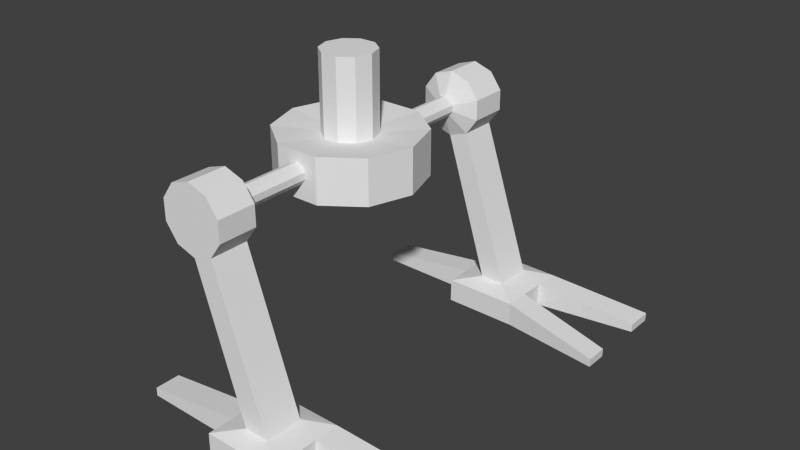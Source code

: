# Source: mechBottom2.blend  (saved by Blender 2.70.0; exported with 4.5.12 LTS)
import bpy
from mathutils import Matrix  # noqa: F401  (used for matrix-valued properties, if any)

bpy.ops.wm.read_factory_settings(use_empty=True)
scene = bpy.context.scene
scene.name = 'Scene'

# ---- collections
col_collection_1 = bpy.data.collections.new('Collection 1'); scene.collection.children.link(col_collection_1)

# ---- world
world_world = bpy.data.worlds.new('World'); scene.world = world_world
world_world.color = (0.05088, 0.05088, 0.05088)
world_world.use_sun_shadow = False
world_world.sun_shadow_jitter_overblur = 0.0
world_world.cycles.sampling_method = 'MANUAL'
world_world.cycles.sample_map_resolution = 256

# ---- meshes
me_cylinder_004 = bpy.data.meshes.new('Cylinder.004')
me_cylinder_004.from_pydata([(-1.874, -1.308e-06, -3.744), (-1.874, -1.308e-06, -1.123), (-1.703, 0.5256, -3.744), (-1.703, 0.5256, -1.123), (-1.256, 0.8505, -3.744), (-1.256, 0.8505, -1.123), (-0.7033, 0.8505, -3.744), (-0.7033, 0.8505, -1.123), (-0.2562, 0.5256, -3.744), (-0.2562, 0.5256, -1.123), (-0.08541, -3.621e-07, -3.744), (-0.08541, -3.621e-07, -1.123), (-0.2562, -0.5256, -3.744), (-0.2562, -0.5256, -1.123), (-0.7033, -0.8505, -3.744), (-0.7033, -0.8505, -1.123), (-1.256, -0.8505, -3.744), (-1.256, -0.8505, -1.123), (-1.703, -0.5256, -3.744), (-1.703, -0.5256, -1.123), (-3.391, -2.318e-06, -3.579), (-2.93, 1.417, -3.579), (-1.725, 2.293, -3.579), (-0.2346, 2.293, -3.579), (0.971, 1.417, -3.579), (1.431, 5.057e-07, -3.579), (0.971, -1.417, -3.579), (-0.2346, -2.293, -3.579), (-1.725, -2.293, -3.579), (-2.93, -1.417, -3.579), (-3.391, -2.318e-06, -5.092), (-2.93, 1.417, -5.092), (-1.725, 2.293, -5.092), (-0.2346, 2.293, -5.092), (0.971, 1.417, -5.092), (1.431, 5.057e-07, -5.092), (0.971, -1.417, -5.092), (-0.2346, -2.293, -5.092), (-1.725, -2.293, -5.092), (-2.93, -1.417, -5.092), (-0.9797, 4.612, -3.932), (-0.9797, -4.612, -3.932), (-0.7742, 4.612, -3.999), (-0.7742, -4.612, -3.999), (-0.6472, 4.612, -4.173), (-0.6472, -4.612, -4.173), (-0.6472, 4.612, -4.39), (-0.6472, -4.612, -4.39), (-0.7742, 4.612, -4.564), (-0.7742, -4.612, -4.564), (-0.9797, 4.612, -4.631), (-0.9797, -4.612, -4.631), (-1.185, 4.612, -4.564), (-1.185, -4.612, -4.564), (-1.312, 4.612, -4.39), (-1.312, -4.612, -4.39), (-1.312, 4.612, -4.173), (-1.312, -4.612, -4.173), (-1.185, 4.612, -3.999), (-1.185, -4.612, -3.999), (-0.9797, 4.94, -3.158), (-0.9797, -4.94, -3.158), (-0.3194, 4.94, -3.373), (-0.3194, -4.94, -3.373), (0.08868, 4.94, -3.934), (0.08868, -4.94, -3.934), (0.08868, 4.94, -4.629), (0.08868, -4.94, -4.629), (-0.3194, 4.94, -5.19), (-0.3194, -4.94, -5.19), (-0.9797, 4.94, -5.405), (-0.9797, -4.94, -5.405), (-1.64, 4.94, -5.19), (-1.64, -4.94, -5.19), (-2.048, 4.94, -4.629), (-2.048, -4.94, -4.629), (-2.048, 4.94, -3.934), (-2.048, -4.94, -3.934), (-1.64, 4.94, -3.373), (-1.64, -4.94, -3.373), (-0.9797, 6.233, -3.158), (-0.9797, -6.233, -3.158), (-0.3194, 6.233, -3.373), (-0.3194, -6.233, -3.373), (0.08868, 6.233, -3.934), (0.08868, -6.233, -3.934), (0.08868, 6.233, -4.629), (0.08868, -6.233, -4.629), (-0.3194, 6.233, -5.19), (-0.3194, -6.233, -5.19), (-0.9797, 6.233, -5.405), (-0.9797, -6.233, -5.405), (-1.64, 6.233, -5.19), (-1.64, -6.233, -5.19), (-2.048, 6.233, -4.629), (-2.048, -6.233, -4.629), (-2.048, 6.233, -3.934), (-2.048, -6.233, -3.934), (-1.64, 6.233, -3.373), (-1.64, -6.233, -3.373), (1.393, 4.936, -10.3), (1.393, -4.936, -10.3), (0.5523, 4.936, -10.28), (0.5523, -4.936, -10.28), (1.393, 6.228, -10.3), (1.393, -6.228, -10.3), (0.5523, 6.228, -10.28), (0.5523, -6.228, -10.28), (2.198, 4.29, -10.5), (2.198, -4.29, -10.5), (-0.2935, 4.29, -10.48), (-0.2935, -4.29, -10.48), (2.198, 6.874, -10.5), (2.198, -6.874, -10.5), (-0.2935, 6.874, -10.48), (-0.2935, -6.874, -10.48), (2.19, 4.29, -11.3), (2.19, -4.29, -11.3), (-0.3012, 4.29, -11.28), (-0.3012, -4.29, -11.28), (2.19, 6.874, -11.3), (2.19, -6.874, -11.3), (-0.3012, 6.874, -11.28), (-0.3012, -6.874, -11.28), (-0.2935, 6.012, -10.48), (-0.2935, 5.151, -10.48), (2.198, 5.151, -10.5), (2.198, 6.012, -10.5), (-0.2935, -5.151, -10.48), (-0.2935, -6.012, -10.48), (2.198, -6.012, -10.5), (2.198, -5.151, -10.5), (-0.3012, 6.012, -11.28), (-0.3012, 5.151, -11.28), (2.19, 5.151, -11.3), (2.19, 6.012, -11.3), (-0.3012, -5.151, -11.28), (-0.3012, -6.012, -11.28), (2.19, -6.012, -11.3), (2.19, -5.151, -11.3), (5.591, 3.892, -11.04), (5.591, -3.892, -11.04), (5.591, 7.523, -11.04), (5.591, -7.523, -11.04), (5.583, 3.892, -11.33), (5.583, -3.892, -11.33), (5.583, 7.523, -11.33), (5.583, -7.523, -11.33), (5.591, 4.674, -11.04), (5.591, 6.58, -11.04), (5.591, -6.58, -11.04), (5.591, -4.674, -11.04), (5.583, 4.674, -11.33), (5.583, 6.58, -11.33), (5.583, -6.58, -11.33), (5.583, -4.674, -11.33), (-3.69, 6.012, -10.95), (-3.69, 5.151, -10.95), (-3.69, -5.151, -10.95), (-3.69, -6.012, -10.95), (-3.697, 6.012, -11.24), (-3.697, 5.151, -11.24), (-3.697, -5.151, -11.24), (-3.697, -6.012, -11.24)], [], [(0, 1, 3, 2), (2, 3, 5, 4), (4, 5, 7, 6), (6, 7, 9, 8), (8, 9, 11, 10), (10, 11, 13, 12), (12, 13, 15, 14), (14, 15, 17, 16), (3, 1, 19, 17, 15, 13, 11, 9, 7, 5), (18, 19, 1, 0), (16, 17, 19, 18), (14, 16, 28, 27), (27, 28, 38, 37), (4, 6, 23, 22), (10, 12, 26, 25), (16, 18, 29, 28), (6, 8, 24, 23), (0, 2, 21, 20), (12, 14, 27, 26), (2, 4, 22, 21), (18, 0, 20, 29), (8, 10, 25, 24), (30, 31, 32, 33, 34, 35, 36, 37, 38, 39), (22, 23, 33, 32), (26, 27, 37, 36), (21, 22, 32, 31), (25, 26, 36, 35), (20, 21, 31, 30), (29, 20, 30, 39), (24, 25, 35, 34), (28, 29, 39, 38), (23, 24, 34, 33), (40, 41, 43, 42), (42, 43, 45, 44), (44, 45, 47, 46), (46, 47, 49, 48), (48, 49, 51, 50), (50, 51, 53, 52), (52, 53, 55, 54), (54, 55, 57, 56), (47, 45, 65, 67), (58, 59, 41, 40), (56, 57, 59, 58), (58, 40, 60, 78), (74, 76, 96, 94), (78, 60, 80, 98), (42, 44, 64, 62), (40, 42, 62, 60), (55, 53, 73, 75), (50, 52, 72, 70), (41, 59, 79, 61), (56, 58, 78, 76), (48, 50, 70, 68), (45, 43, 63, 65), (43, 41, 61, 63), (53, 51, 71, 73), (59, 57, 77, 79), (51, 49, 69, 71), (46, 48, 68, 66), (54, 56, 76, 74), (57, 55, 75, 77), (52, 54, 74, 72), (49, 47, 67, 69), (44, 46, 66, 64), (83, 81, 99, 97, 95, 93, 91, 89, 87, 85), (80, 82, 84, 86, 88, 90, 92, 94, 96, 98), (70, 72, 92, 90), (66, 68, 88, 86), (62, 64, 84, 82), (61, 79, 99, 81), (65, 63, 83, 85), (77, 75, 95, 97), (73, 71, 91, 93), (69, 67, 87, 89), (76, 78, 98, 96), (88, 68, 100, 104), (64, 66, 86, 84), (60, 62, 82, 80), (72, 74, 94, 92), (79, 77, 97, 99), (75, 73, 93, 95), (91, 71, 103, 107), (67, 65, 85, 87), (63, 61, 81, 83), (106, 104, 112, 114), (101, 105, 113, 130, 131, 109), (70, 90, 106, 102), (89, 91, 107, 105), (71, 69, 101, 103), (69, 89, 105, 101), (90, 88, 104, 106), (68, 70, 102, 100), (111, 109, 117, 119), (128, 111, 119, 136), (107, 103, 111, 128, 129, 115), (103, 101, 109, 111), (104, 100, 108, 126, 127, 112), (100, 102, 110, 108), (102, 106, 114, 124, 125, 110), (105, 107, 115, 113), (135, 132, 122, 120), (137, 138, 121, 123), (130, 113, 143, 150), (108, 110, 118, 116), (124, 114, 122, 132), (113, 115, 123, 121), (116, 134, 152, 144), (114, 112, 120, 122), (115, 129, 137, 123), (128, 136, 162, 158), (116, 118, 133, 134), (134, 133, 132, 135), (119, 117, 139, 136), (136, 139, 138, 137), (121, 138, 154, 147), (127, 126, 134, 135), (110, 125, 133, 118), (136, 137, 163, 162), (117, 109, 141, 145), (131, 130, 138, 139), (148, 140, 144, 152), (150, 143, 147, 154), (142, 149, 153, 146), (141, 151, 155, 145), (131, 139, 155, 151), (126, 108, 140, 148), (127, 135, 153, 149), (113, 121, 147, 143), (109, 131, 151, 141), (120, 112, 142, 146), (139, 117, 145, 155), (138, 130, 150, 154), (134, 126, 148, 152), (108, 116, 144, 140), (135, 120, 146, 153), (112, 127, 149, 142), (159, 158, 162, 163), (157, 156, 160, 161), (137, 129, 159, 163), (125, 124, 156, 157), (124, 132, 160, 156), (129, 128, 158, 159), (133, 125, 157, 161), (132, 133, 161, 160)])
_uv = me_cylinder_004.uv_layers.new(name='UVMap')
_uv.uv.foreach_set('vector', [0.0, 0.0, 1.0, 0.0, 1.0, 1.0, 0.0, 1.0, 0.0, 0.0, 1.0, 0.0, 1.0, 1.0, 0.0, 1.0, 0.0, 0.0, 1.0, 0.0, 1.0, 1.0, 0.0, 1.0, 0.0, 0.0, 1.0, 0.0, 1.0, 1.0, 0.0, 1.0, 0.0, 0.0, 1.0, 0.0, 1.0, 1.0, 0.0, 1.0, 0.0, 0.0, 1.0, 0.0, 1.0, 1.0, 0.0, 1.0, 0.0, 0.0, 1.0, 0.0, 1.0, 1.0, 0.0, 1.0, 0.0, 0.0, 1.0, 0.0, 1.0, 1.0, 0.0, 1.0, 0.5, 1.0, 0.7939, 0.9045, 0.9755, 0.6545, 0.9755, 0.3455, 0.7939, 0.09549, 0.5, 0.0, 0.2061, 0.09549, 0.02447, 0.3455, 0.02447, 0.6545, 0.2061, 0.9045, 0.0, 0.0, 1.0, 0.0, 1.0, 1.0, 0.0, 1.0, 0.0, 0.0, 1.0, 0.0, 1.0, 1.0, 0.0, 1.0, 0.0, 0.0, 1.0, 0.0, 1.0, 1.0, 0.0, 1.0, 0.0, 0.0, 1.0, 0.0, 1.0, 1.0, 0.0, 1.0, 0.0, 0.0, 1.0, 0.0, 1.0, 1.0, 0.0, 1.0, 0.0, 0.0, 1.0, 0.0, 1.0, 1.0, 0.0, 1.0, 0.0, 0.0, 1.0, 0.0, 1.0, 1.0, 0.0, 1.0, 0.0, 0.0, 1.0, 0.0, 1.0, 1.0, 0.0, 1.0, 0.0, 0.0, 1.0, 0.0, 1.0, 1.0, 0.0, 1.0, 0.0, 0.0, 1.0, 0.0, 1.0, 1.0, 0.0, 1.0, 0.0, 0.0, 1.0, 0.0, 1.0, 1.0, 0.0, 1.0, 0.0, 0.0, 1.0, 0.0, 1.0, 1.0, 0.0, 1.0, 0.0, 0.0, 1.0, 0.0, 1.0, 1.0, 0.0, 1.0, 0.5, 1.0, 0.7939, 0.9045, 0.9755, 0.6545, 0.9755, 0.3455, 0.7939, 0.09549, 0.5, 0.0, 0.2061, 0.09549, 0.02447, 0.3455, 0.02447, 0.6545, 0.2061, 0.9045, 0.0, 0.0, 1.0, 0.0, 1.0, 1.0, 0.0, 1.0, 0.0, 0.0, 1.0, 0.0, 1.0, 1.0, 0.0, 1.0, 0.0, 0.0, 1.0, 0.0, 1.0, 1.0, 0.0, 1.0, 0.0, 0.0, 1.0, 0.0, 1.0, 1.0, 0.0, 1.0, 0.0, 0.0, 1.0, 0.0, 1.0, 1.0, 0.0, 1.0, 0.0, 0.0, 1.0, 0.0, 1.0, 1.0, 0.0, 1.0, 0.0, 0.0, 1.0, 0.0, 1.0, 1.0, 0.0, 1.0, 0.0, 0.0, 1.0, 0.0, 1.0, 1.0, 0.0, 1.0, 0.0, 0.0, 1.0, 0.0, 1.0, 1.0, 0.0, 1.0, 0.0, 0.0, 1.0, 0.0, 1.0, 1.0, 0.0, 1.0, 0.0, 0.0, 1.0, 0.0, 1.0, 1.0, 0.0, 1.0, 0.0, 0.0, 1.0, 0.0, 1.0, 1.0, 0.0, 1.0, 0.0, 0.0, 1.0, 0.0, 1.0, 1.0, 0.0, 1.0, 0.0, 0.0, 1.0, 0.0, 1.0, 1.0, 0.0, 1.0, 0.0, 0.0, 1.0, 0.0, 1.0, 1.0, 0.0, 1.0, 0.0, 0.0, 1.0, 0.0, 1.0, 1.0, 0.0, 1.0, 0.0, 0.0, 1.0, 0.0, 1.0, 1.0, 0.0, 1.0, 0.0, 0.0, 1.0, 0.0, 1.0, 1.0, 0.0, 1.0, 0.0, 0.0, 1.0, 0.0, 1.0, 1.0, 0.0, 1.0, 0.0, 0.0, 1.0, 0.0, 1.0, 1.0, 0.0, 1.0, 0.0, 0.0, 1.0, 0.0, 1.0, 1.0, 0.0, 1.0, 0.0, 0.0, 1.0, 0.0, 1.0, 1.0, 0.0, 1.0, 0.0, 0.0, 1.0, 0.0, 1.0, 1.0, 0.0, 1.0, 0.0, 0.0, 1.0, 0.0, 1.0, 1.0, 0.0, 1.0, 0.0, 0.0, 1.0, 0.0, 1.0, 1.0, 0.0, 1.0, 0.0, 0.0, 1.0, 0.0, 1.0, 1.0, 0.0, 1.0, 0.0, 0.0, 1.0, 0.0, 1.0, 1.0, 0.0, 1.0, 0.0, 0.0, 1.0, 0.0, 1.0, 1.0, 0.0, 1.0, 0.0, 0.0, 1.0, 0.0, 1.0, 1.0, 0.0, 1.0, 0.0, 0.0, 1.0, 0.0, 1.0, 1.0, 0.0, 1.0, 0.0, 0.0, 1.0, 0.0, 1.0, 1.0, 0.0, 1.0, 0.0, 0.0, 1.0, 0.0, 1.0, 1.0, 0.0, 1.0, 0.0, 0.0, 1.0, 0.0, 1.0, 1.0, 0.0, 1.0, 0.0, 0.0, 1.0, 0.0, 1.0, 1.0, 0.0, 1.0, 0.0, 0.0, 1.0, 0.0, 1.0, 1.0, 0.0, 1.0, 0.0, 0.0, 1.0, 0.0, 1.0, 1.0, 0.0, 1.0, 0.0, 0.0, 1.0, 0.0, 1.0, 1.0, 0.0, 1.0, 0.0, 0.0, 1.0, 0.0, 1.0, 1.0, 0.0, 1.0, 0.0, 0.0, 1.0, 0.0, 1.0, 1.0, 0.0, 1.0, 0.0, 0.0, 1.0, 0.0, 1.0, 1.0, 0.0, 1.0, 0.0, 0.0, 1.0, 0.0, 1.0, 1.0, 0.0, 1.0, 0.5, 1.0, 0.7939, 0.9045, 0.9755, 0.6545, 0.9755, 0.3455, 0.7939, 0.09549, 0.5, 0.0, 0.2061, 0.09549, 0.02447, 0.3455, 0.02447, 0.6545, 0.2061, 0.9045, 0.5, 1.0, 0.7939, 0.9045, 0.9755, 0.6545, 0.9755, 0.3455, 0.7939, 0.09549, 0.5, 0.0, 0.2061, 0.09549, 0.02447, 0.3455, 0.02447, 0.6545, 0.2061, 0.9045, 0.0, 0.0, 1.0, 0.0, 1.0, 1.0, 0.0, 1.0, 0.0, 0.0, 1.0, 0.0, 1.0, 1.0, 0.0, 1.0, 0.0, 0.0, 1.0, 0.0, 1.0, 1.0, 0.0, 1.0, 0.0, 0.0, 1.0, 0.0, 1.0, 1.0, 0.0, 1.0, 0.0, 0.0, 1.0, 0.0, 1.0, 1.0, 0.0, 1.0, 0.0, 0.0, 1.0, 0.0, 1.0, 1.0, 0.0, 1.0, 0.0, 0.0, 1.0, 0.0, 1.0, 1.0, 0.0, 1.0, 0.0, 0.0, 1.0, 0.0, 1.0, 1.0, 0.0, 1.0, 0.0, 0.0, 1.0, 0.0, 1.0, 1.0, 0.0, 1.0, 0.0, 0.0, 1.0, 0.0, 1.0, 1.0, 0.0, 1.0, 0.0, 0.0, 1.0, 0.0, 1.0, 1.0, 0.0, 1.0, 0.0, 0.0, 1.0, 0.0, 1.0, 1.0, 0.0, 1.0, 0.0, 0.0, 1.0, 0.0, 1.0, 1.0, 0.0, 1.0, 0.0, 0.0, 1.0, 0.0, 1.0, 1.0, 0.0, 1.0, 0.0, 0.0, 1.0, 0.0, 1.0, 1.0, 0.0, 1.0, 0.0, 0.0, 1.0, 0.0, 1.0, 1.0, 0.0, 1.0, 0.0, 0.0, 1.0, 0.0, 1.0, 1.0, 0.0, 1.0, 0.0, 0.0, 1.0, 0.0, 1.0, 1.0, 0.0, 1.0, 0.0, 0.0, 1.0, 0.0, 1.0, 1.0, 0.0, 1.0, 0.5, 1.0, 0.933, 0.75, 0.933, 0.25, 0.5, 0.0, 0.06699, 0.25, 0.06699, 0.75, 0.0, 0.0, 1.0, 0.0, 1.0, 1.0, 0.0, 1.0, 0.0, 0.0, 1.0, 0.0, 1.0, 1.0, 0.0, 1.0, 0.0, 0.0, 1.0, 0.0, 1.0, 1.0, 0.0, 1.0, 0.0, 0.0, 1.0, 0.0, 1.0, 1.0, 0.0, 1.0, 0.0, 0.0, 1.0, 0.0, 1.0, 1.0, 0.0, 1.0, 0.0, 0.0, 1.0, 0.0, 1.0, 1.0, 0.0, 1.0, 0.0, 0.0, 1.0, 0.0, 1.0, 1.0, 0.0, 1.0, 0.0, 0.0, 1.0, 0.0, 1.0, 1.0, 0.0, 1.0, 0.5, 1.0, 0.933, 0.75, 0.933, 0.25, 0.5, 0.0, 0.06699, 0.25, 0.06699, 0.75, 0.0, 0.0, 1.0, 0.0, 1.0, 1.0, 0.0, 1.0, 0.5, 1.0, 0.933, 0.75, 0.933, 0.25, 0.5, 0.0, 0.06699, 0.25, 0.06699, 0.75, 0.0, 0.0, 1.0, 0.0, 1.0, 1.0, 0.0, 1.0, 0.5, 1.0, 0.933, 0.75, 0.933, 0.25, 0.5, 0.0, 0.06699, 0.25, 0.06699, 0.75, 0.0, 0.0, 1.0, 0.0, 1.0, 1.0, 0.0, 1.0, 0.0, 0.0, 1.0, 0.0, 1.0, 1.0, 0.0, 1.0, 0.0, 0.0, 1.0, 0.0, 1.0, 1.0, 0.0, 1.0, 0.0, 0.0, 1.0, 0.0, 1.0, 1.0, 0.0, 1.0, 0.0, 0.0, 1.0, 0.0, 1.0, 1.0, 0.0, 1.0, 0.0, 0.0, 1.0, 0.0, 1.0, 1.0, 0.0, 1.0, 0.0, 0.0, 1.0, 0.0, 1.0, 1.0, 0.0, 1.0, 0.0, 0.0, 1.0, 0.0, 1.0, 1.0, 0.0, 1.0, 0.0, 0.0, 1.0, 0.0, 1.0, 1.0, 0.0, 1.0, 0.0, 0.0, 1.0, 0.0, 1.0, 1.0, 0.0, 1.0, 0.0, 0.0, 1.0, 0.0, 1.0, 1.0, 0.0, 1.0, 0.0, 0.0, 1.0, 0.0, 1.0, 1.0, 0.0, 1.0, 0.0, 0.0, 1.0, 0.0, 1.0, 1.0, 0.0, 1.0, 0.0, 0.0, 1.0, 0.0, 1.0, 1.0, 0.0, 1.0, 0.0, 0.0, 1.0, 0.0, 1.0, 1.0, 0.0, 1.0, 0.0, 0.0, 1.0, 0.0, 1.0, 1.0, 0.0, 1.0, 0.0, 0.0, 1.0, 0.0, 1.0, 1.0, 0.0, 1.0, 0.0, 0.0, 1.0, 0.0, 1.0, 1.0, 0.0, 1.0, 0.0, 0.0, 1.0, 0.0, 1.0, 1.0, 0.0, 1.0, 0.0, 0.0, 1.0, 0.0, 1.0, 1.0, 0.0, 1.0, 0.0, 0.0, 1.0, 0.0, 1.0, 1.0, 0.0, 1.0, 0.0, 0.0, 1.0, 0.0, 1.0, 1.0, 0.0, 1.0, 0.0, 0.0, 1.0, 0.0, 1.0, 1.0, 0.0, 1.0, 0.0, 0.0, 1.0, 0.0, 1.0, 1.0, 0.0, 1.0, 0.0, 0.0, 1.0, 0.0, 1.0, 1.0, 0.0, 1.0, 0.0, 0.0, 1.0, 0.0, 1.0, 1.0, 0.0, 1.0, 0.0, 0.0, 1.0, 0.0, 1.0, 1.0, 0.0, 1.0, 0.0, 0.0, 1.0, 0.0, 1.0, 1.0, 0.0, 1.0, 0.0, 0.0, 1.0, 0.0, 1.0, 1.0, 0.0, 1.0, 0.0, 0.0, 1.0, 0.0, 1.0, 1.0, 0.0, 1.0, 0.0, 0.0, 1.0, 0.0, 1.0, 1.0, 0.0, 1.0, 0.0, 0.0, 1.0, 0.0, 1.0, 1.0, 0.0, 1.0, 0.0, 0.0, 1.0, 0.0, 1.0, 1.0, 0.0, 1.0, 0.0, 0.0, 1.0, 0.0, 1.0, 1.0, 0.0, 1.0, 0.0, 0.0, 1.0, 0.0, 1.0, 1.0, 0.0, 1.0, 0.0, 0.0, 1.0, 0.0, 1.0, 1.0, 0.0, 1.0, 0.0, 0.0, 1.0, 0.0, 1.0, 1.0, 0.0, 1.0, 0.0, 0.0, 1.0, 0.0, 1.0, 1.0, 0.0, 1.0, 0.0, 0.0, 1.0, 0.0, 1.0, 1.0, 0.0, 1.0, 0.0, 0.0, 1.0, 0.0, 1.0, 1.0, 0.0, 1.0, 0.0, 0.0, 1.0, 0.0, 1.0, 1.0, 0.0, 1.0, 0.0, 0.0, 1.0, 0.0, 1.0, 1.0, 0.0, 1.0, 0.0, 0.0, 1.0, 0.0, 1.0, 1.0, 0.0, 1.0, 0.0, 0.0, 1.0, 0.0, 1.0, 1.0, 0.0, 1.0, 0.0, 0.0, 1.0, 0.0, 1.0, 1.0, 0.0, 1.0])
me_cylinder_004.use_remesh_preserve_volume = False
me_cylinder_004.use_remesh_preserve_attributes = False
me_cylinder_004.use_mirror_vertex_groups = False
me_cylinder_004.update()

# ---- objects
ob_cylinder = bpy.data.objects.new('Cylinder', me_cylinder_004)

# ---- transforms, parenting, visibility, modifiers, constraints
ob_cylinder.location = (0.0, 0.0, 0.3748)
ob_cylinder.scale = (0.1818, 0.1818, 0.1818)
ob_cylinder.lineart.crease_threshold = 0.0

# ---- collection membership
col_collection_1.objects.link(ob_cylinder)

# ---- scene / render settings (as saved in the file)
scene.frame_start = 1; scene.frame_end = 250; scene.frame_set(1)
scene.render.engine = 'BLENDER_EEVEE_NEXT'
scene.render.resolution_percentage = 50
scene.render.dither_intensity = 0.0
scene.cycles.use_denoising = False
scene.cycles.samples = 10
scene.cycles.sampling_pattern = 'TABULATED_SOBOL'
scene.cycles.light_sampling_threshold = 0.0
scene.cycles.use_adaptive_sampling = False
scene.cycles.use_light_tree = False
scene.cycles.blur_glossy = 0.0
scene.cycles.volume_bounces = 1
scene.cycles.pixel_filter_type = 'GAUSSIAN'
scene.cycles.sample_clamp_indirect = 0.0
scene.view_settings.view_transform = 'Standard'
bpy.context.view_layer.update()

# ---- added for rendering (the .blend has no active camera and no usable light): camera, sun
cam_auto = bpy.data.cameras.new('AutoCamera')
cam_auto.lens = 50.0
cam_auto.sensor_width = 36.0
cam_auto.clip_end = 1000.0
ob_auto_camera = bpy.data.objects.new('AutoCamera', cam_auto)
scene.collection.objects.link(ob_auto_camera)
ob_auto_camera.location = (3.60686, -4.12169, 1.9902)
ob_auto_camera.rotation_euler = (1.09748, -7.21219e-08, 0.694738)
scene.camera = ob_auto_camera
light_auto_sun = bpy.data.lights.new('AutoSun', 'SUN')
light_auto_sun.energy = 3.0
light_auto_sun.angle = 0.0523599
ob_auto_sun = bpy.data.objects.new('AutoSun', light_auto_sun)
scene.collection.objects.link(ob_auto_sun)
ob_auto_sun.rotation_euler = (0.872665, 0.174533, 0.523599)
bpy.context.view_layer.update()
